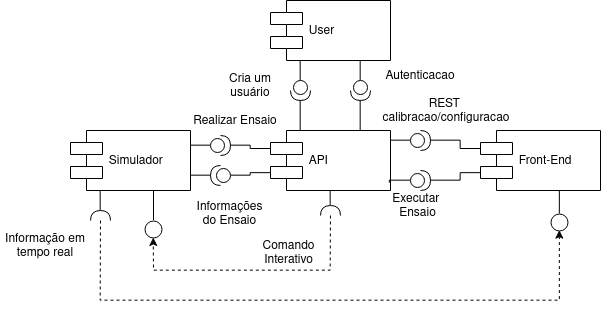

The diagram above was exported from draw.io. Its source (the exported page's mxGraphModel, read from the mxfile embedded in the PNG):
<mxGraphModel dx="697" dy="407" grid="1" gridSize="10" guides="1" tooltips="1" connect="1" arrows="1" fold="1" page="1" pageScale="1.5" pageWidth="1169" pageHeight="826" background="none" math="0" shadow="0">
  <root>
    <mxCell id="0" style=";html=1;" />
    <mxCell id="1" style=";html=1;" parent="0" />
    <mxCell id="qfAedV00aAbXWPqbIJA_-10" style="edgeStyle=orthogonalEdgeStyle;rounded=0;orthogonalLoop=1;jettySize=auto;html=1;exitX=0.25;exitY=1;exitDx=0;exitDy=0;entryX=1;entryY=0.5;entryDx=0;entryDy=0;entryPerimeter=0;endArrow=none;endFill=0;" edge="1" parent="1" source="-JVX0Buj4_Drhx65oJs8-10" target="qfAedV00aAbXWPqbIJA_-16">
      <mxGeometry relative="1" as="geometry">
        <mxPoint x="120.24137931034488" y="1060.2413793103449" as="targetPoint" />
        <Array as="points" />
      </mxGeometry>
    </mxCell>
    <mxCell id="qfAedV00aAbXWPqbIJA_-19" style="edgeStyle=orthogonalEdgeStyle;rounded=0;orthogonalLoop=1;jettySize=auto;html=1;exitX=1;exitY=0.75;exitDx=0;exitDy=0;endArrow=none;endFill=0;startArrow=none;startFill=0;" edge="1" parent="1" source="-JVX0Buj4_Drhx65oJs8-10" target="qfAedV00aAbXWPqbIJA_-18">
      <mxGeometry relative="1" as="geometry" />
    </mxCell>
    <mxCell id="qfAedV00aAbXWPqbIJA_-21" style="edgeStyle=orthogonalEdgeStyle;rounded=0;orthogonalLoop=1;jettySize=auto;html=1;exitX=1;exitY=0.25;exitDx=0;exitDy=0;entryX=0;entryY=0.5;entryDx=0;entryDy=0;entryPerimeter=0;startArrow=none;startFill=0;endArrow=none;endFill=0;" edge="1" parent="1" source="-JVX0Buj4_Drhx65oJs8-10" target="qfAedV00aAbXWPqbIJA_-20">
      <mxGeometry relative="1" as="geometry" />
    </mxCell>
    <mxCell id="qfAedV00aAbXWPqbIJA_-29" style="edgeStyle=orthogonalEdgeStyle;rounded=0;orthogonalLoop=1;jettySize=auto;html=1;exitX=0.75;exitY=1;exitDx=0;exitDy=0;entryX=0.5;entryY=0;entryDx=0;entryDy=0;startArrow=none;startFill=0;endArrow=none;endFill=0;" edge="1" parent="1" source="-JVX0Buj4_Drhx65oJs8-10" target="qfAedV00aAbXWPqbIJA_-31">
      <mxGeometry relative="1" as="geometry">
        <mxPoint x="170.09523809523807" y="1063.2380952380952" as="targetPoint" />
      </mxGeometry>
    </mxCell>
    <mxCell id="-JVX0Buj4_Drhx65oJs8-10" value="Simulador" style="shape=component;align=left;spacingLeft=36;" parent="1" vertex="1">
      <mxGeometry x="90" y="980" width="120" height="60" as="geometry" />
    </mxCell>
    <mxCell id="qfAedV00aAbXWPqbIJA_-26" style="edgeStyle=orthogonalEdgeStyle;rounded=0;orthogonalLoop=1;jettySize=auto;html=1;exitX=0;exitY=0.7;exitDx=0;exitDy=0;entryX=0;entryY=0.5;entryDx=0;entryDy=0;entryPerimeter=0;startArrow=none;startFill=0;endArrow=none;endFill=0;" edge="1" parent="1" source="-JVX0Buj4_Drhx65oJs8-11" target="qfAedV00aAbXWPqbIJA_-18">
      <mxGeometry relative="1" as="geometry" />
    </mxCell>
    <mxCell id="-JVX0Buj4_Drhx65oJs8-11" value="API" style="shape=component;align=left;spacingLeft=36;" parent="1" vertex="1">
      <mxGeometry x="290" y="980" width="120" height="60" as="geometry" />
    </mxCell>
    <mxCell id="qfAedV00aAbXWPqbIJA_-7" style="edgeStyle=orthogonalEdgeStyle;rounded=0;orthogonalLoop=1;jettySize=auto;html=1;exitX=0;exitY=0.3;exitDx=0;exitDy=0;entryX=1;entryY=0.5;entryDx=0;entryDy=0;entryPerimeter=0;endArrow=none;endFill=0;" edge="1" parent="1" source="-JVX0Buj4_Drhx65oJs8-12" target="qfAedV00aAbXWPqbIJA_-2">
      <mxGeometry relative="1" as="geometry">
        <Array as="points">
          <mxPoint x="480" y="990" />
        </Array>
      </mxGeometry>
    </mxCell>
    <mxCell id="qfAedV00aAbXWPqbIJA_-8" style="edgeStyle=orthogonalEdgeStyle;rounded=0;orthogonalLoop=1;jettySize=auto;html=1;exitX=0;exitY=0.7;exitDx=0;exitDy=0;entryX=1;entryY=0.5;entryDx=0;entryDy=0;entryPerimeter=0;endArrow=none;endFill=0;" edge="1" parent="1" source="-JVX0Buj4_Drhx65oJs8-12" target="qfAedV00aAbXWPqbIJA_-3">
      <mxGeometry relative="1" as="geometry">
        <Array as="points">
          <mxPoint x="480" y="1030" />
        </Array>
      </mxGeometry>
    </mxCell>
    <mxCell id="qfAedV00aAbXWPqbIJA_-13" style="edgeStyle=orthogonalEdgeStyle;rounded=0;orthogonalLoop=1;jettySize=auto;html=1;exitX=0.25;exitY=1;exitDx=0;exitDy=0;entryX=0.5;entryY=0;entryDx=0;entryDy=0;endArrow=none;endFill=0;" edge="1" parent="1" source="-JVX0Buj4_Drhx65oJs8-12" target="qfAedV00aAbXWPqbIJA_-30">
      <mxGeometry relative="1" as="geometry">
        <mxPoint x="530" y="1060" as="targetPoint" />
        <Array as="points">
          <mxPoint x="580" y="1040" />
          <mxPoint x="580" y="1062" />
        </Array>
      </mxGeometry>
    </mxCell>
    <mxCell id="-JVX0Buj4_Drhx65oJs8-12" value="Front-End" style="shape=component;align=left;spacingLeft=36;" parent="1" vertex="1">
      <mxGeometry x="500" y="980" width="120" height="60" as="geometry" />
    </mxCell>
    <mxCell id="-JVX0Buj4_Drhx65oJs8-13" value="User" style="shape=component;align=left;spacingLeft=36;" parent="1" vertex="1">
      <mxGeometry x="290" y="850" width="120" height="60" as="geometry" />
    </mxCell>
    <mxCell id="-JVX0Buj4_Drhx65oJs8-18" style="edgeStyle=orthogonalEdgeStyle;rounded=0;orthogonalLoop=1;jettySize=auto;html=1;exitX=0;exitY=0.5;exitDx=0;exitDy=0;exitPerimeter=0;entryX=0.25;entryY=1;entryDx=0;entryDy=0;endArrow=none;endFill=0;" parent="1" source="-JVX0Buj4_Drhx65oJs8-16" target="-JVX0Buj4_Drhx65oJs8-13" edge="1">
      <mxGeometry relative="1" as="geometry" />
    </mxCell>
    <mxCell id="-JVX0Buj4_Drhx65oJs8-23" style="edgeStyle=orthogonalEdgeStyle;rounded=0;orthogonalLoop=1;jettySize=auto;html=1;exitX=1;exitY=0.5;exitDx=0;exitDy=0;exitPerimeter=0;entryX=0.25;entryY=0;entryDx=0;entryDy=0;endArrow=none;endFill=0;" parent="1" source="-JVX0Buj4_Drhx65oJs8-16" target="-JVX0Buj4_Drhx65oJs8-11" edge="1">
      <mxGeometry relative="1" as="geometry" />
    </mxCell>
    <mxCell id="-JVX0Buj4_Drhx65oJs8-16" value="" style="shape=providedRequiredInterface;html=1;verticalLabelPosition=bottom;rotation=90;" parent="1" vertex="1">
      <mxGeometry x="310" y="930" width="20" height="20" as="geometry" />
    </mxCell>
    <mxCell id="-JVX0Buj4_Drhx65oJs8-19" style="edgeStyle=orthogonalEdgeStyle;rounded=0;orthogonalLoop=1;jettySize=auto;html=1;exitX=0;exitY=0.5;exitDx=0;exitDy=0;exitPerimeter=0;entryX=0.75;entryY=1;entryDx=0;entryDy=0;endArrow=none;endFill=0;" parent="1" source="-JVX0Buj4_Drhx65oJs8-17" target="-JVX0Buj4_Drhx65oJs8-13" edge="1">
      <mxGeometry relative="1" as="geometry" />
    </mxCell>
    <mxCell id="-JVX0Buj4_Drhx65oJs8-24" style="edgeStyle=orthogonalEdgeStyle;rounded=0;orthogonalLoop=1;jettySize=auto;html=1;exitX=1;exitY=0.5;exitDx=0;exitDy=0;exitPerimeter=0;entryX=0.75;entryY=0;entryDx=0;entryDy=0;endArrow=none;endFill=0;" parent="1" source="-JVX0Buj4_Drhx65oJs8-17" target="-JVX0Buj4_Drhx65oJs8-11" edge="1">
      <mxGeometry relative="1" as="geometry" />
    </mxCell>
    <mxCell id="-JVX0Buj4_Drhx65oJs8-17" value="" style="shape=providedRequiredInterface;html=1;verticalLabelPosition=bottom;rotation=90;" parent="1" vertex="1">
      <mxGeometry x="370" y="930" width="20" height="20" as="geometry" />
    </mxCell>
    <mxCell id="-JVX0Buj4_Drhx65oJs8-22" value="Cria um usuário" style="text;html=1;strokeColor=none;fillColor=none;align=center;verticalAlign=middle;whiteSpace=wrap;rounded=0;" parent="1" vertex="1">
      <mxGeometry x="240" y="920" width="60" height="30" as="geometry" />
    </mxCell>
    <mxCell id="qfAedV00aAbXWPqbIJA_-1" value="Autenticacao" style="text;html=1;strokeColor=none;fillColor=none;align=center;verticalAlign=middle;whiteSpace=wrap;rounded=0;" vertex="1" parent="1">
      <mxGeometry x="390" y="910" width="100" height="30" as="geometry" />
    </mxCell>
    <mxCell id="qfAedV00aAbXWPqbIJA_-4" style="edgeStyle=orthogonalEdgeStyle;rounded=0;orthogonalLoop=1;jettySize=auto;html=1;exitX=0;exitY=0.5;exitDx=0;exitDy=0;exitPerimeter=0;entryX=1.005;entryY=0.157;entryDx=0;entryDy=0;entryPerimeter=0;endArrow=none;endFill=0;" edge="1" parent="1" source="qfAedV00aAbXWPqbIJA_-2" target="-JVX0Buj4_Drhx65oJs8-11">
      <mxGeometry relative="1" as="geometry" />
    </mxCell>
    <mxCell id="qfAedV00aAbXWPqbIJA_-2" value="" style="shape=providedRequiredInterface;html=1;verticalLabelPosition=bottom;" vertex="1" parent="1">
      <mxGeometry x="430" y="980" width="20" height="20" as="geometry" />
    </mxCell>
    <mxCell id="qfAedV00aAbXWPqbIJA_-5" style="edgeStyle=orthogonalEdgeStyle;rounded=0;orthogonalLoop=1;jettySize=auto;html=1;exitX=0;exitY=0.5;exitDx=0;exitDy=0;exitPerimeter=0;entryX=0.993;entryY=0.871;entryDx=0;entryDy=0;entryPerimeter=0;endArrow=none;endFill=0;" edge="1" parent="1" source="qfAedV00aAbXWPqbIJA_-3" target="-JVX0Buj4_Drhx65oJs8-11">
      <mxGeometry relative="1" as="geometry" />
    </mxCell>
    <mxCell id="qfAedV00aAbXWPqbIJA_-3" value="" style="shape=providedRequiredInterface;html=1;verticalLabelPosition=bottom;" vertex="1" parent="1">
      <mxGeometry x="430" y="1020" width="20" height="20" as="geometry" />
    </mxCell>
    <mxCell id="qfAedV00aAbXWPqbIJA_-6" value="REST&amp;nbsp;&lt;br&gt;calibracao/configuracao&lt;br&gt;" style="text;html=1;strokeColor=none;fillColor=none;align=center;verticalAlign=middle;whiteSpace=wrap;rounded=0;" vertex="1" parent="1">
      <mxGeometry x="390" y="947.5" width="150" height="25" as="geometry" />
    </mxCell>
    <mxCell id="qfAedV00aAbXWPqbIJA_-14" style="edgeStyle=orthogonalEdgeStyle;rounded=0;orthogonalLoop=1;jettySize=auto;html=1;endArrow=classic;endFill=1;dashed=1;entryX=0.5;entryY=1;entryDx=0;entryDy=0;" edge="1" parent="1" source="qfAedV00aAbXWPqbIJA_-16" target="qfAedV00aAbXWPqbIJA_-30">
      <mxGeometry relative="1" as="geometry">
        <mxPoint x="120.24137931034488" y="1080.2413793103449" as="sourcePoint" />
        <mxPoint x="530" y="1080" as="targetPoint" />
        <Array as="points">
          <mxPoint x="120" y="1150" />
          <mxPoint x="579" y="1150" />
        </Array>
      </mxGeometry>
    </mxCell>
    <mxCell id="qfAedV00aAbXWPqbIJA_-11" value="Informação em tempo real" style="text;html=1;strokeColor=none;fillColor=none;align=center;verticalAlign=middle;whiteSpace=wrap;rounded=0;" vertex="1" parent="1">
      <mxGeometry x="20" y="1080" width="90" height="30" as="geometry" />
    </mxCell>
    <mxCell id="qfAedV00aAbXWPqbIJA_-16" value="" style="shape=requiredInterface;html=1;verticalLabelPosition=bottom;rotation=-90;" vertex="1" parent="1">
      <mxGeometry x="115" y="1055" width="10" height="20" as="geometry" />
    </mxCell>
    <mxCell id="qfAedV00aAbXWPqbIJA_-18" value="" style="shape=providedRequiredInterface;html=1;verticalLabelPosition=bottom;rotation=180;" vertex="1" parent="1">
      <mxGeometry x="230" y="1015" width="20" height="20" as="geometry" />
    </mxCell>
    <mxCell id="qfAedV00aAbXWPqbIJA_-23" style="edgeStyle=orthogonalEdgeStyle;rounded=0;orthogonalLoop=1;jettySize=auto;html=1;exitX=1;exitY=0.5;exitDx=0;exitDy=0;exitPerimeter=0;entryX=0;entryY=0.3;entryDx=0;entryDy=0;startArrow=none;startFill=0;endArrow=none;endFill=0;" edge="1" parent="1" source="qfAedV00aAbXWPqbIJA_-20" target="-JVX0Buj4_Drhx65oJs8-11">
      <mxGeometry relative="1" as="geometry" />
    </mxCell>
    <mxCell id="qfAedV00aAbXWPqbIJA_-20" value="" style="shape=providedRequiredInterface;html=1;verticalLabelPosition=bottom;" vertex="1" parent="1">
      <mxGeometry x="230" y="985" width="20" height="20" as="geometry" />
    </mxCell>
    <mxCell id="qfAedV00aAbXWPqbIJA_-24" value="Executar&amp;nbsp;&lt;br&gt;Ensaio&lt;br&gt;" style="text;html=1;strokeColor=none;fillColor=none;align=center;verticalAlign=middle;whiteSpace=wrap;rounded=0;" vertex="1" parent="1">
      <mxGeometry x="410" y="1040" width="55" height="30" as="geometry" />
    </mxCell>
    <mxCell id="qfAedV00aAbXWPqbIJA_-25" value="Realizar Ensaio" style="text;html=1;strokeColor=none;fillColor=none;align=center;verticalAlign=middle;whiteSpace=wrap;rounded=0;" vertex="1" parent="1">
      <mxGeometry x="210" y="960" width="90" height="20" as="geometry" />
    </mxCell>
    <mxCell id="qfAedV00aAbXWPqbIJA_-27" value="Informações do Ensaio" style="text;html=1;strokeColor=none;fillColor=none;align=center;verticalAlign=middle;whiteSpace=wrap;rounded=0;" vertex="1" parent="1">
      <mxGeometry x="220" y="1045" width="60" height="35" as="geometry" />
    </mxCell>
    <mxCell id="qfAedV00aAbXWPqbIJA_-30" value="" style="ellipse;whiteSpace=wrap;html=1;aspect=fixed;" vertex="1" parent="1">
      <mxGeometry x="570" y="1063" width="17" height="17" as="geometry" />
    </mxCell>
    <mxCell id="qfAedV00aAbXWPqbIJA_-31" value="" style="ellipse;whiteSpace=wrap;html=1;aspect=fixed;" vertex="1" parent="1">
      <mxGeometry x="164.23809523809524" y="1070" width="17" height="17" as="geometry" />
    </mxCell>
    <mxCell id="qfAedV00aAbXWPqbIJA_-32" value="Comando Interativo" style="text;html=1;strokeColor=none;fillColor=none;align=center;verticalAlign=middle;whiteSpace=wrap;rounded=0;" vertex="1" parent="1">
      <mxGeometry x="280" y="1087" width="57" height="30" as="geometry" />
    </mxCell>
    <mxCell id="qfAedV00aAbXWPqbIJA_-36" style="edgeStyle=orthogonalEdgeStyle;rounded=0;orthogonalLoop=1;jettySize=auto;html=1;dashed=1;startArrow=none;startFill=0;endArrow=classic;endFill=1;" edge="1" parent="1" source="qfAedV00aAbXWPqbIJA_-37" target="qfAedV00aAbXWPqbIJA_-31">
      <mxGeometry relative="1" as="geometry">
        <mxPoint x="370" y="1075" as="sourcePoint" />
        <Array as="points">
          <mxPoint x="350" y="1060" />
          <mxPoint x="350" y="1120" />
          <mxPoint x="173" y="1120" />
        </Array>
      </mxGeometry>
    </mxCell>
    <mxCell id="qfAedV00aAbXWPqbIJA_-40" style="edgeStyle=orthogonalEdgeStyle;rounded=0;orthogonalLoop=1;jettySize=auto;html=1;exitX=1;exitY=0.5;exitDx=0;exitDy=0;exitPerimeter=0;startArrow=none;startFill=0;endArrow=none;endFill=0;" edge="1" parent="1" source="qfAedV00aAbXWPqbIJA_-37">
      <mxGeometry relative="1" as="geometry">
        <mxPoint x="350" y="1040" as="targetPoint" />
        <Array as="points">
          <mxPoint x="350" y="1050" />
          <mxPoint x="350" y="1050" />
        </Array>
      </mxGeometry>
    </mxCell>
    <mxCell id="qfAedV00aAbXWPqbIJA_-37" value="" style="shape=requiredInterface;html=1;verticalLabelPosition=bottom;rotation=-90;" vertex="1" parent="1">
      <mxGeometry x="345" y="1050" width="10" height="20" as="geometry" />
    </mxCell>
  </root>
</mxGraphModel>